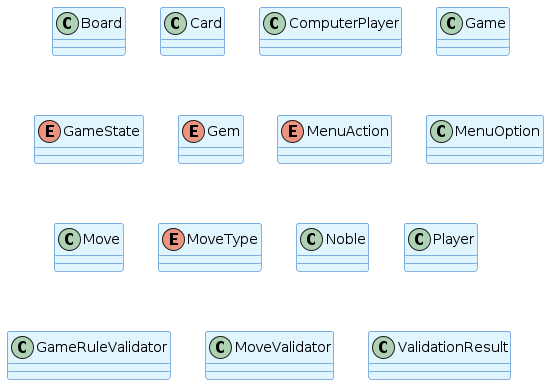

The diagram above was rendered by PlantUML. Its source (embedded in the PNG):
@startuml Auto-Generated: model Package
skinparamlocked backgroundColor #FFFFFF
!define ENTITY_COLOR #E1F5FE
!define INTERFACE_COLOR #E8F5E8
!define ENUM_COLOR #FFF3E0
!define ABSTRACT_COLOR #F3E5F5

skinparam class {
    BackgroundColor ENTITY_COLOR
    BorderColor #1565C0
    ArrowColor #424242
}

skinparam interface {
    BackgroundColor INTERFACE_COLOR
    BorderColor #2E7D32
}

skinparam enum {
    BackgroundColor ENUM_COLOR
    BorderColor #E65100
}

skinparam abstract {
    BackgroundColor ABSTRACT_COLOR
    BorderColor #6A1B9A
}

' Generated automatically from Java source code
' Package: com/splendor/model
' Generated on: Thu Apr  2 14:40:29 +08 2026

class Board {
}

class Card {
}

class ComputerPlayer {
}

class Game {
}

enum GameState {
}

enum Gem {
}

enum MenuAction {
}

class MenuOption {
}

class Move {
}

enum MoveType {
}

class Noble {
}

class Player {
}

class GameRuleValidator {
}

class MoveValidator {
}

class ValidationResult {
}

' Relationships (simplified)
@enduml